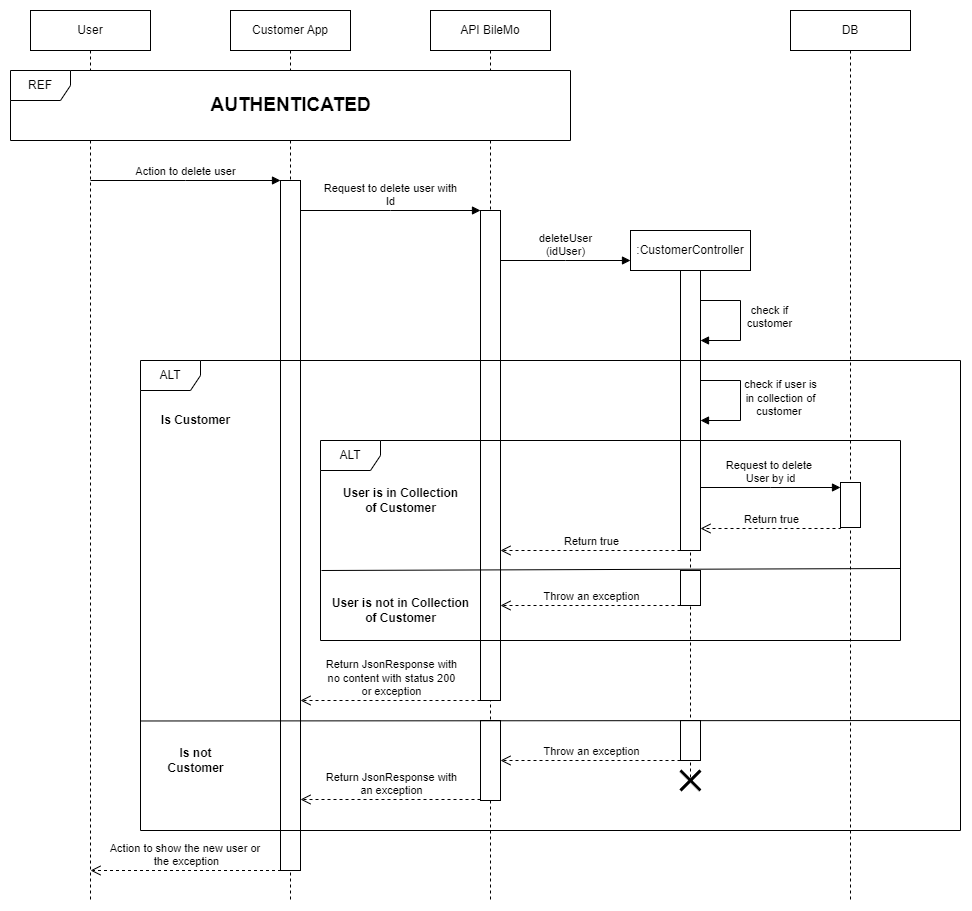

The diagram above was exported from draw.io. Its source (the exported page's mxGraphModel, read from the mxfile embedded in the PNG):
<mxGraphModel dx="1434" dy="750" grid="1" gridSize="10" guides="1" tooltips="1" connect="1" arrows="1" fold="1" page="1" pageScale="1" pageWidth="827" pageHeight="1169" math="0" shadow="0">
  <root>
    <mxCell id="5-cBcRqRdMXjcvw4Felm-0" />
    <mxCell id="5-cBcRqRdMXjcvw4Felm-1" parent="5-cBcRqRdMXjcvw4Felm-0" />
    <mxCell id="5-cBcRqRdMXjcvw4Felm-2" value="User" style="shape=umlLifeline;perimeter=lifelinePerimeter;whiteSpace=wrap;html=1;container=1;dropTarget=0;collapsible=0;recursiveResize=0;outlineConnect=0;portConstraint=eastwest;newEdgeStyle={&quot;edgeStyle&quot;:&quot;elbowEdgeStyle&quot;,&quot;elbow&quot;:&quot;vertical&quot;,&quot;curved&quot;:0,&quot;rounded&quot;:0};" vertex="1" parent="5-cBcRqRdMXjcvw4Felm-1">
      <mxGeometry x="40" y="20" width="120" height="890" as="geometry" />
    </mxCell>
    <mxCell id="5-cBcRqRdMXjcvw4Felm-3" value="Customer App" style="shape=umlLifeline;perimeter=lifelinePerimeter;whiteSpace=wrap;html=1;container=1;dropTarget=0;collapsible=0;recursiveResize=0;outlineConnect=0;portConstraint=eastwest;newEdgeStyle={&quot;edgeStyle&quot;:&quot;elbowEdgeStyle&quot;,&quot;elbow&quot;:&quot;vertical&quot;,&quot;curved&quot;:0,&quot;rounded&quot;:0};" vertex="1" parent="5-cBcRqRdMXjcvw4Felm-1">
      <mxGeometry x="240" y="20" width="120" height="890" as="geometry" />
    </mxCell>
    <mxCell id="5-cBcRqRdMXjcvw4Felm-4" value="" style="html=1;points=[];perimeter=orthogonalPerimeter;outlineConnect=0;targetShapes=umlLifeline;portConstraint=eastwest;newEdgeStyle={&quot;edgeStyle&quot;:&quot;elbowEdgeStyle&quot;,&quot;elbow&quot;:&quot;vertical&quot;,&quot;curved&quot;:0,&quot;rounded&quot;:0};" vertex="1" parent="5-cBcRqRdMXjcvw4Felm-3">
      <mxGeometry x="50" y="170" width="20" height="690" as="geometry" />
    </mxCell>
    <mxCell id="5-cBcRqRdMXjcvw4Felm-5" value="API BileMo" style="shape=umlLifeline;perimeter=lifelinePerimeter;whiteSpace=wrap;html=1;container=1;dropTarget=0;collapsible=0;recursiveResize=0;outlineConnect=0;portConstraint=eastwest;newEdgeStyle={&quot;edgeStyle&quot;:&quot;elbowEdgeStyle&quot;,&quot;elbow&quot;:&quot;vertical&quot;,&quot;curved&quot;:0,&quot;rounded&quot;:0};" vertex="1" parent="5-cBcRqRdMXjcvw4Felm-1">
      <mxGeometry x="440" y="20" width="120" height="890" as="geometry" />
    </mxCell>
    <mxCell id="5-cBcRqRdMXjcvw4Felm-6" value="" style="html=1;points=[];perimeter=orthogonalPerimeter;outlineConnect=0;targetShapes=umlLifeline;portConstraint=eastwest;newEdgeStyle={&quot;edgeStyle&quot;:&quot;elbowEdgeStyle&quot;,&quot;elbow&quot;:&quot;vertical&quot;,&quot;curved&quot;:0,&quot;rounded&quot;:0};" vertex="1" parent="5-cBcRqRdMXjcvw4Felm-5">
      <mxGeometry x="50" y="200" width="20" height="490" as="geometry" />
    </mxCell>
    <mxCell id="5-cBcRqRdMXjcvw4Felm-35" value="" style="html=1;points=[];perimeter=orthogonalPerimeter;outlineConnect=0;targetShapes=umlLifeline;portConstraint=eastwest;newEdgeStyle={&quot;edgeStyle&quot;:&quot;elbowEdgeStyle&quot;,&quot;elbow&quot;:&quot;vertical&quot;,&quot;curved&quot;:0,&quot;rounded&quot;:0};" vertex="1" parent="5-cBcRqRdMXjcvw4Felm-5">
      <mxGeometry x="50" y="710" width="20" height="80" as="geometry" />
    </mxCell>
    <mxCell id="5-cBcRqRdMXjcvw4Felm-36" value="Return JsonResponse with&lt;br&gt;an exception" style="html=1;verticalAlign=bottom;endArrow=open;dashed=1;endSize=8;edgeStyle=elbowEdgeStyle;elbow=vertical;curved=0;rounded=0;" edge="1" parent="5-cBcRqRdMXjcvw4Felm-5">
      <mxGeometry x="-0.0071" relative="1" as="geometry">
        <mxPoint x="50" y="789" as="sourcePoint" />
        <mxPoint x="-130" y="789" as="targetPoint" />
        <mxPoint as="offset" />
      </mxGeometry>
    </mxCell>
    <mxCell id="5-cBcRqRdMXjcvw4Felm-7" value="Action to delete user" style="html=1;verticalAlign=bottom;endArrow=block;edgeStyle=elbowEdgeStyle;elbow=vertical;curved=0;rounded=0;" edge="1" parent="5-cBcRqRdMXjcvw4Felm-1" target="5-cBcRqRdMXjcvw4Felm-4">
      <mxGeometry width="80" relative="1" as="geometry">
        <mxPoint x="100" y="190" as="sourcePoint" />
        <mxPoint x="270" y="190" as="targetPoint" />
        <mxPoint as="offset" />
      </mxGeometry>
    </mxCell>
    <mxCell id="5-cBcRqRdMXjcvw4Felm-8" value="DB" style="shape=umlLifeline;perimeter=lifelinePerimeter;whiteSpace=wrap;html=1;container=1;dropTarget=0;collapsible=0;recursiveResize=0;outlineConnect=0;portConstraint=eastwest;newEdgeStyle={&quot;edgeStyle&quot;:&quot;elbowEdgeStyle&quot;,&quot;elbow&quot;:&quot;vertical&quot;,&quot;curved&quot;:0,&quot;rounded&quot;:0};" vertex="1" parent="5-cBcRqRdMXjcvw4Felm-1">
      <mxGeometry x="800" y="20" width="120" height="890" as="geometry" />
    </mxCell>
    <mxCell id="5-cBcRqRdMXjcvw4Felm-24" value="Request to delete&amp;nbsp;&lt;br&gt;User by id" style="html=1;verticalAlign=bottom;endArrow=block;edgeStyle=elbowEdgeStyle;elbow=vertical;curved=0;rounded=0;" edge="1" parent="5-cBcRqRdMXjcvw4Felm-8" target="5-cBcRqRdMXjcvw4Felm-25">
      <mxGeometry width="80" relative="1" as="geometry">
        <mxPoint x="-90" y="477" as="sourcePoint" />
        <mxPoint x="40" y="477" as="targetPoint" />
        <mxPoint as="offset" />
      </mxGeometry>
    </mxCell>
    <mxCell id="5-cBcRqRdMXjcvw4Felm-25" value="" style="html=1;points=[];perimeter=orthogonalPerimeter;outlineConnect=0;targetShapes=umlLifeline;portConstraint=eastwest;newEdgeStyle={&quot;edgeStyle&quot;:&quot;elbowEdgeStyle&quot;,&quot;elbow&quot;:&quot;vertical&quot;,&quot;curved&quot;:0,&quot;rounded&quot;:0};" vertex="1" parent="5-cBcRqRdMXjcvw4Felm-8">
      <mxGeometry x="50" y="472" width="20" height="45" as="geometry" />
    </mxCell>
    <mxCell id="5-cBcRqRdMXjcvw4Felm-26" value="Return true" style="html=1;verticalAlign=bottom;endArrow=open;dashed=1;endSize=8;edgeStyle=elbowEdgeStyle;elbow=vertical;curved=0;rounded=0;" edge="1" parent="5-cBcRqRdMXjcvw4Felm-8">
      <mxGeometry x="-0.0071" relative="1" as="geometry">
        <mxPoint x="50" y="517" as="sourcePoint" />
        <mxPoint x="-90" y="518" as="targetPoint" />
        <mxPoint as="offset" />
      </mxGeometry>
    </mxCell>
    <mxCell id="5-cBcRqRdMXjcvw4Felm-9" value="REF" style="shape=umlFrame;whiteSpace=wrap;html=1;pointerEvents=0;labelBackgroundColor=none;labelBorderColor=none;fillStyle=auto;shadow=0;swimlaneFillColor=default;" vertex="1" parent="5-cBcRqRdMXjcvw4Felm-1">
      <mxGeometry x="20" y="80" width="560" height="70" as="geometry" />
    </mxCell>
    <mxCell id="5-cBcRqRdMXjcvw4Felm-10" value="&lt;b&gt;&lt;font style=&quot;font-size: 19px;&quot;&gt;AUTHENTICATED&lt;/font&gt;&lt;/b&gt;" style="text;html=1;align=center;verticalAlign=middle;resizable=0;points=[];autosize=1;strokeColor=none;fillColor=none;labelBackgroundColor=none;" vertex="1" parent="5-cBcRqRdMXjcvw4Felm-1">
      <mxGeometry x="210" y="95" width="180" height="40" as="geometry" />
    </mxCell>
    <mxCell id="5-cBcRqRdMXjcvw4Felm-11" value="Request to delete user with&lt;br&gt;Id" style="html=1;verticalAlign=bottom;endArrow=block;edgeStyle=elbowEdgeStyle;elbow=horizontal;curved=0;rounded=0;" edge="1" parent="5-cBcRqRdMXjcvw4Felm-1">
      <mxGeometry width="80" relative="1" as="geometry">
        <mxPoint x="310" y="220" as="sourcePoint" />
        <mxPoint x="490" y="220" as="targetPoint" />
        <mxPoint as="offset" />
      </mxGeometry>
    </mxCell>
    <mxCell id="5-cBcRqRdMXjcvw4Felm-12" value=":CustomerController" style="shape=umlLifeline;perimeter=lifelinePerimeter;whiteSpace=wrap;html=1;container=1;dropTarget=0;collapsible=0;recursiveResize=0;outlineConnect=0;portConstraint=eastwest;newEdgeStyle={&quot;edgeStyle&quot;:&quot;elbowEdgeStyle&quot;,&quot;elbow&quot;:&quot;vertical&quot;,&quot;curved&quot;:0,&quot;rounded&quot;:0};" vertex="1" parent="5-cBcRqRdMXjcvw4Felm-1">
      <mxGeometry x="640" y="240" width="120" height="550" as="geometry" />
    </mxCell>
    <mxCell id="5-cBcRqRdMXjcvw4Felm-13" value="" style="html=1;points=[];perimeter=orthogonalPerimeter;outlineConnect=0;targetShapes=umlLifeline;portConstraint=eastwest;newEdgeStyle={&quot;edgeStyle&quot;:&quot;elbowEdgeStyle&quot;,&quot;elbow&quot;:&quot;vertical&quot;,&quot;curved&quot;:0,&quot;rounded&quot;:0};" vertex="1" parent="5-cBcRqRdMXjcvw4Felm-12">
      <mxGeometry x="50" y="40" width="20" height="280" as="geometry" />
    </mxCell>
    <mxCell id="5-cBcRqRdMXjcvw4Felm-14" value="" style="html=1;points=[];perimeter=orthogonalPerimeter;outlineConnect=0;targetShapes=umlLifeline;portConstraint=eastwest;newEdgeStyle={&quot;edgeStyle&quot;:&quot;elbowEdgeStyle&quot;,&quot;elbow&quot;:&quot;vertical&quot;,&quot;curved&quot;:0,&quot;rounded&quot;:0};" vertex="1" parent="5-cBcRqRdMXjcvw4Felm-12">
      <mxGeometry x="50" y="340" width="20" height="35" as="geometry" />
    </mxCell>
    <mxCell id="5-cBcRqRdMXjcvw4Felm-33" value="" style="html=1;points=[];perimeter=orthogonalPerimeter;outlineConnect=0;targetShapes=umlLifeline;portConstraint=eastwest;newEdgeStyle={&quot;edgeStyle&quot;:&quot;elbowEdgeStyle&quot;,&quot;elbow&quot;:&quot;vertical&quot;,&quot;curved&quot;:0,&quot;rounded&quot;:0};" vertex="1" parent="5-cBcRqRdMXjcvw4Felm-12">
      <mxGeometry x="50" y="490" width="20" height="40" as="geometry" />
    </mxCell>
    <mxCell id="5-cBcRqRdMXjcvw4Felm-37" value="" style="shape=umlDestroy;whiteSpace=wrap;html=1;strokeWidth=3;targetShapes=umlLifeline;" vertex="1" parent="5-cBcRqRdMXjcvw4Felm-12">
      <mxGeometry x="50" y="540" width="20" height="20" as="geometry" />
    </mxCell>
    <mxCell id="5-cBcRqRdMXjcvw4Felm-34" value="Throw an exception" style="html=1;verticalAlign=bottom;endArrow=open;dashed=1;endSize=8;edgeStyle=elbowEdgeStyle;elbow=vertical;curved=0;rounded=0;" edge="1" parent="5-cBcRqRdMXjcvw4Felm-12">
      <mxGeometry x="-0.0071" relative="1" as="geometry">
        <mxPoint x="50" y="530" as="sourcePoint" />
        <mxPoint x="-130" y="530" as="targetPoint" />
        <mxPoint as="offset" />
      </mxGeometry>
    </mxCell>
    <mxCell id="5-cBcRqRdMXjcvw4Felm-15" value="deleteUser&lt;br&gt;(idUser)" style="html=1;verticalAlign=bottom;endArrow=block;edgeStyle=elbowEdgeStyle;elbow=vertical;curved=0;rounded=0;" edge="1" parent="5-cBcRqRdMXjcvw4Felm-1">
      <mxGeometry width="80" relative="1" as="geometry">
        <mxPoint x="510" y="270" as="sourcePoint" />
        <mxPoint x="640" y="270" as="targetPoint" />
        <mxPoint as="offset" />
      </mxGeometry>
    </mxCell>
    <mxCell id="5-cBcRqRdMXjcvw4Felm-16" value="check if &lt;br&gt;customer" style="html=1;verticalAlign=bottom;endArrow=block;edgeStyle=orthogonalEdgeStyle;elbow=vertical;rounded=0;labelBackgroundColor=none;fontColor=default;" edge="1" parent="5-cBcRqRdMXjcvw4Felm-1">
      <mxGeometry x="0.2" y="29" width="80" relative="1" as="geometry">
        <mxPoint x="710" y="310" as="sourcePoint" />
        <mxPoint x="710" y="350" as="targetPoint" />
        <Array as="points">
          <mxPoint x="750" y="310" />
          <mxPoint x="750" y="350" />
        </Array>
        <mxPoint as="offset" />
      </mxGeometry>
    </mxCell>
    <mxCell id="5-cBcRqRdMXjcvw4Felm-17" value="ALT" style="shape=umlFrame;whiteSpace=wrap;html=1;pointerEvents=0;" vertex="1" parent="5-cBcRqRdMXjcvw4Felm-1">
      <mxGeometry x="150" y="370" width="820" height="470" as="geometry" />
    </mxCell>
    <mxCell id="5-cBcRqRdMXjcvw4Felm-18" value="" style="endArrow=none;html=1;rounded=0;" edge="1" parent="5-cBcRqRdMXjcvw4Felm-1">
      <mxGeometry width="50" height="50" relative="1" as="geometry">
        <mxPoint x="150" y="730.48" as="sourcePoint" />
        <mxPoint x="970" y="730" as="targetPoint" />
      </mxGeometry>
    </mxCell>
    <mxCell id="5-cBcRqRdMXjcvw4Felm-19" value="Is Customer" style="text;html=1;align=center;verticalAlign=middle;resizable=0;points=[];autosize=1;strokeColor=none;fillColor=none;fontStyle=1" vertex="1" parent="5-cBcRqRdMXjcvw4Felm-1">
      <mxGeometry x="160" y="415" width="90" height="30" as="geometry" />
    </mxCell>
    <mxCell id="5-cBcRqRdMXjcvw4Felm-20" value="Is not&lt;br&gt;Customer" style="text;html=1;align=center;verticalAlign=middle;resizable=0;points=[];autosize=1;strokeColor=none;fillColor=none;fontStyle=1" vertex="1" parent="5-cBcRqRdMXjcvw4Felm-1">
      <mxGeometry x="165" y="750" width="80" height="40" as="geometry" />
    </mxCell>
    <mxCell id="5-cBcRqRdMXjcvw4Felm-22" value="ALT" style="shape=umlFrame;whiteSpace=wrap;html=1;pointerEvents=0;" vertex="1" parent="5-cBcRqRdMXjcvw4Felm-1">
      <mxGeometry x="330" y="450" width="580" height="200" as="geometry" />
    </mxCell>
    <mxCell id="5-cBcRqRdMXjcvw4Felm-23" value="User is in Collection&lt;br&gt;of Customer" style="text;html=1;align=center;verticalAlign=middle;resizable=0;points=[];autosize=1;strokeColor=none;fillColor=none;fontStyle=1" vertex="1" parent="5-cBcRqRdMXjcvw4Felm-1">
      <mxGeometry x="340" y="490" width="140" height="40" as="geometry" />
    </mxCell>
    <mxCell id="5-cBcRqRdMXjcvw4Felm-28" value="" style="endArrow=none;html=1;rounded=0;" edge="1" parent="5-cBcRqRdMXjcvw4Felm-1">
      <mxGeometry width="50" height="50" relative="1" as="geometry">
        <mxPoint x="331" y="580" as="sourcePoint" />
        <mxPoint x="910" y="578" as="targetPoint" />
      </mxGeometry>
    </mxCell>
    <mxCell id="5-cBcRqRdMXjcvw4Felm-29" value="Throw an exception" style="html=1;verticalAlign=bottom;endArrow=open;dashed=1;endSize=8;edgeStyle=elbowEdgeStyle;elbow=vertical;curved=0;rounded=0;" edge="1" parent="5-cBcRqRdMXjcvw4Felm-1">
      <mxGeometry x="-0.0071" relative="1" as="geometry">
        <mxPoint x="690" y="615" as="sourcePoint" />
        <mxPoint x="510" y="615" as="targetPoint" />
        <mxPoint as="offset" />
      </mxGeometry>
    </mxCell>
    <mxCell id="5-cBcRqRdMXjcvw4Felm-31" value="Return JsonResponse with&lt;br&gt;no content with status 200 &lt;br&gt;or exception" style="html=1;verticalAlign=bottom;endArrow=open;dashed=1;endSize=8;edgeStyle=elbowEdgeStyle;elbow=vertical;curved=0;rounded=0;" edge="1" parent="5-cBcRqRdMXjcvw4Felm-1">
      <mxGeometry x="-0.0071" relative="1" as="geometry">
        <mxPoint x="490" y="710" as="sourcePoint" />
        <mxPoint x="310" y="710" as="targetPoint" />
        <mxPoint as="offset" />
      </mxGeometry>
    </mxCell>
    <mxCell id="5-cBcRqRdMXjcvw4Felm-32" value="Action to show the new user or&amp;nbsp;&lt;br style=&quot;border-color: var(--border-color);&quot;&gt;the exception" style="html=1;verticalAlign=bottom;endArrow=open;dashed=1;endSize=8;edgeStyle=elbowEdgeStyle;elbow=vertical;curved=0;rounded=0;" edge="1" parent="5-cBcRqRdMXjcvw4Felm-1">
      <mxGeometry x="-0.0071" relative="1" as="geometry">
        <mxPoint x="290.5" y="880" as="sourcePoint" />
        <mxPoint x="100" y="880" as="targetPoint" />
        <mxPoint as="offset" />
      </mxGeometry>
    </mxCell>
    <mxCell id="njUva2Gn6OpzhCT9rJKx-0" value="check if user is &lt;br&gt;in collection of &lt;br&gt;customer&amp;nbsp;" style="html=1;verticalAlign=bottom;endArrow=block;edgeStyle=orthogonalEdgeStyle;elbow=vertical;rounded=0;labelBackgroundColor=none;fontColor=default;" edge="1" parent="5-cBcRqRdMXjcvw4Felm-1">
      <mxGeometry x="0.3333" y="-40" width="80" relative="1" as="geometry">
        <mxPoint x="710" y="390" as="sourcePoint" />
        <mxPoint x="710" y="430" as="targetPoint" />
        <Array as="points">
          <mxPoint x="750" y="390" />
          <mxPoint x="750" y="430" />
        </Array>
        <mxPoint x="40" y="40" as="offset" />
      </mxGeometry>
    </mxCell>
    <mxCell id="njUva2Gn6OpzhCT9rJKx-1" value="Return true" style="html=1;verticalAlign=bottom;endArrow=open;dashed=1;endSize=8;edgeStyle=elbowEdgeStyle;elbow=vertical;curved=0;rounded=0;" edge="1" parent="5-cBcRqRdMXjcvw4Felm-1">
      <mxGeometry x="-0.0071" relative="1" as="geometry">
        <mxPoint x="690" y="560" as="sourcePoint" />
        <mxPoint x="510" y="560" as="targetPoint" />
        <mxPoint as="offset" />
      </mxGeometry>
    </mxCell>
    <mxCell id="tyeuwXo4bEBdHjigC1D0-0" value="User is not in Collection&lt;br&gt;of Customer" style="text;html=1;align=center;verticalAlign=middle;resizable=0;points=[];autosize=1;strokeColor=none;fillColor=none;fontStyle=1" vertex="1" parent="5-cBcRqRdMXjcvw4Felm-1">
      <mxGeometry x="330" y="600" width="160" height="40" as="geometry" />
    </mxCell>
  </root>
</mxGraphModel>